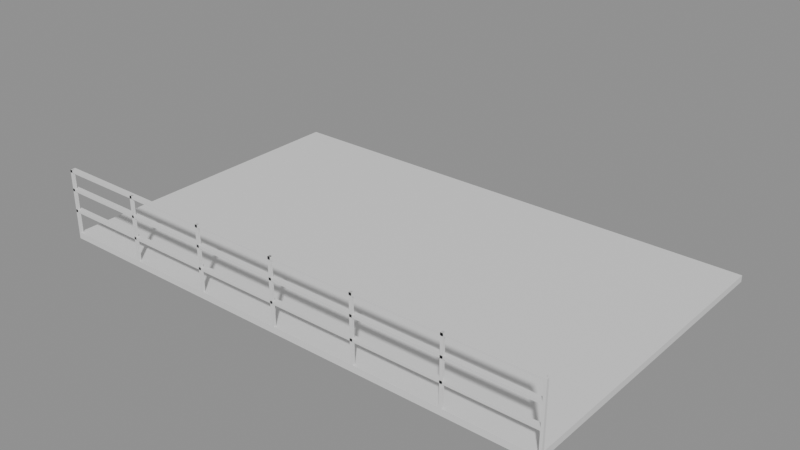# Source: e1892_after.blend  (saved by Blender 5.2.44; exported with 4.5.12 LTS)
import bpy
from mathutils import Matrix  # noqa: F401  (used for matrix-valued properties, if any)

bpy.ops.wm.read_factory_settings(use_empty=True)
scene = bpy.context.scene
scene.name = 'Scene'

# ---- materials (node trees are filled in below, after node groups)
mat_ceramica_piso = bpy.data.materials.new('Ceramica_Piso')
mat_acero_inox = bpy.data.materials.new('Acero_Inox')

# ---- material node trees
mat_ceramica_piso.use_nodes = True; mat_ceramica_piso.node_tree.nodes.clear()
_N = mat_ceramica_piso.node_tree.nodes; _L = mat_ceramica_piso.node_tree.links
n0 = _N.new('ShaderNodeBsdfPrincipled'); n0.name = 'Principled BSDF'; n0.location = (-200, 100)
n0.inputs[3].default_value = 1.45
n0.inputs[10].default_value = 0.005
n1 = _N.new('ShaderNodeOutputMaterial'); n1.name = 'Material Output'; n1.location = (200, 100)
_L.new(n0.outputs[0], n1.inputs[0])
n1.is_active_output = True
mat_acero_inox.use_nodes = True; mat_acero_inox.node_tree.nodes.clear()
_N = mat_acero_inox.node_tree.nodes; _L = mat_acero_inox.node_tree.links
n0 = _N.new('ShaderNodeBsdfPrincipled'); n0.name = 'Principled BSDF'; n0.location = (-200, 100)
n0.inputs[3].default_value = 1.45
n0.inputs[10].default_value = 0.005
n1 = _N.new('ShaderNodeOutputMaterial'); n1.name = 'Material Output'; n1.location = (200, 100)
_L.new(n0.outputs[0], n1.inputs[0])
n1.is_active_output = True

# ---- meshes
me_pisopatio_mesh = bpy.data.meshes.new('PisoPatio_mesh')
me_pisopatio_mesh.from_pydata([(0.0, 0.0, 0.0), (8.0, 0.0, 0.0), (8.0, 5.0, 0.0), (0.0, 5.0, 0.0), (0.0, 0.0, 0.1), (8.0, 0.0, 0.1), (8.0, 5.0, 0.1), (0.0, 5.0, 0.1)], [], [(0, 3, 2, 1), (4, 5, 6, 7), (1, 2, 6, 5), (3, 0, 4, 7), (2, 3, 7, 6), (0, 1, 5, 4)])
me_pisopatio_mesh.materials.append(mat_ceramica_piso)
me_pisopatio_mesh.update()
me_barandafrontal_poste_1_mesh = bpy.data.meshes.new('BarandaFrontal_Poste_1_mesh')
me_barandafrontal_poste_1_mesh.from_pydata([(0.0, 0.0, 0.0), (0.04, 0.0, 0.0), (0.04, 0.04, 0.0), (0.0, 0.04, 0.0), (0.0, 0.0, 1.0), (0.04, 0.0, 1.0), (0.04, 0.04, 1.0), (0.0, 0.04, 1.0)], [], [(0, 1, 2, 3), (4, 5, 6, 7), (0, 1, 5, 4), (1, 2, 6, 5), (2, 3, 7, 6), (3, 0, 4, 7)])
me_barandafrontal_poste_1_mesh.materials.append(mat_acero_inox)
me_barandafrontal_poste_1_mesh.update()
me_barandafrontal_poste_2_mesh = bpy.data.meshes.new('BarandaFrontal_Poste_2_mesh')
me_barandafrontal_poste_2_mesh.from_pydata([(0.0, 0.0, 0.0), (0.04, 0.0, 0.0), (0.04, 0.04, 0.0), (0.0, 0.04, 0.0), (0.0, 0.0, 1.0), (0.04, 0.0, 1.0), (0.04, 0.04, 1.0), (0.0, 0.04, 1.0)], [], [(0, 1, 2, 3), (4, 5, 6, 7), (0, 1, 5, 4), (1, 2, 6, 5), (2, 3, 7, 6), (3, 0, 4, 7)])
me_barandafrontal_poste_2_mesh.materials.append(mat_acero_inox)
me_barandafrontal_poste_2_mesh.update()
me_barandafrontal_poste_3_mesh = bpy.data.meshes.new('BarandaFrontal_Poste_3_mesh')
me_barandafrontal_poste_3_mesh.from_pydata([(0.0, 0.0, 0.0), (0.04, 0.0, 0.0), (0.04, 0.04, 0.0), (0.0, 0.04, 0.0), (0.0, 0.0, 1.0), (0.04, 0.0, 1.0), (0.04, 0.04, 1.0), (0.0, 0.04, 1.0)], [], [(0, 1, 2, 3), (4, 5, 6, 7), (0, 1, 5, 4), (1, 2, 6, 5), (2, 3, 7, 6), (3, 0, 4, 7)])
me_barandafrontal_poste_3_mesh.materials.append(mat_acero_inox)
me_barandafrontal_poste_3_mesh.update()
me_barandafrontal_poste_4_mesh = bpy.data.meshes.new('BarandaFrontal_Poste_4_mesh')
me_barandafrontal_poste_4_mesh.from_pydata([(0.0, 0.0, 0.0), (0.04, 0.0, 0.0), (0.04, 0.04, 0.0), (0.0, 0.04, 0.0), (0.0, 0.0, 1.0), (0.04, 0.0, 1.0), (0.04, 0.04, 1.0), (0.0, 0.04, 1.0)], [], [(0, 1, 2, 3), (4, 5, 6, 7), (0, 1, 5, 4), (1, 2, 6, 5), (2, 3, 7, 6), (3, 0, 4, 7)])
me_barandafrontal_poste_4_mesh.materials.append(mat_acero_inox)
me_barandafrontal_poste_4_mesh.update()
me_barandafrontal_poste_5_mesh = bpy.data.meshes.new('BarandaFrontal_Poste_5_mesh')
me_barandafrontal_poste_5_mesh.from_pydata([(0.0, 0.0, 0.0), (0.04, 0.0, 0.0), (0.04, 0.04, 0.0), (0.0, 0.04, 0.0), (0.0, 0.0, 1.0), (0.04, 0.0, 1.0), (0.04, 0.04, 1.0), (0.0, 0.04, 1.0)], [], [(0, 1, 2, 3), (4, 5, 6, 7), (0, 1, 5, 4), (1, 2, 6, 5), (2, 3, 7, 6), (3, 0, 4, 7)])
me_barandafrontal_poste_5_mesh.materials.append(mat_acero_inox)
me_barandafrontal_poste_5_mesh.update()
me_barandafrontal_poste_6_mesh = bpy.data.meshes.new('BarandaFrontal_Poste_6_mesh')
me_barandafrontal_poste_6_mesh.from_pydata([(0.0, 0.0, 0.0), (0.04, 0.0, 0.0), (0.04, 0.04, 0.0), (0.0, 0.04, 0.0), (0.0, 0.0, 1.0), (0.04, 0.0, 1.0), (0.04, 0.04, 1.0), (0.0, 0.04, 1.0)], [], [(0, 1, 2, 3), (4, 5, 6, 7), (0, 1, 5, 4), (1, 2, 6, 5), (2, 3, 7, 6), (3, 0, 4, 7)])
me_barandafrontal_poste_6_mesh.materials.append(mat_acero_inox)
me_barandafrontal_poste_6_mesh.update()
me_barandafrontal_poste_7_mesh = bpy.data.meshes.new('BarandaFrontal_Poste_7_mesh')
me_barandafrontal_poste_7_mesh.from_pydata([(0.0, 0.0, 0.0), (0.04, 0.0, 0.0), (0.04, 0.04, 0.0), (0.0, 0.04, 0.0), (0.0, 0.0, 1.0), (0.04, 0.0, 1.0), (0.04, 0.04, 1.0), (0.0, 0.04, 1.0)], [], [(0, 1, 2, 3), (4, 5, 6, 7), (0, 1, 5, 4), (1, 2, 6, 5), (2, 3, 7, 6), (3, 0, 4, 7)])
me_barandafrontal_poste_7_mesh.materials.append(mat_acero_inox)
me_barandafrontal_poste_7_mesh.update()
me_barandafrontal_top_mesh = bpy.data.meshes.new('BarandaFrontal_Top_mesh')
me_barandafrontal_top_mesh.from_pydata([(0.0, 0.0, 0.0), (8.0, 0.0, 0.0), (8.0, 0.08, 0.0), (0.0, 0.08, 0.0), (0.0, 0.0, 0.04), (8.0, 0.0, 0.04), (8.0, 0.08, 0.04), (0.0, 0.08, 0.04)], [], [(0, 1, 2, 3), (4, 5, 6, 7), (0, 1, 5, 4), (1, 2, 6, 5), (2, 3, 7, 6), (3, 0, 4, 7)])
me_barandafrontal_top_mesh.materials.append(mat_acero_inox)
me_barandafrontal_top_mesh.update()
me_barandafrontal_trav_1_mesh = bpy.data.meshes.new('BarandaFrontal_Trav_1_mesh')
me_barandafrontal_trav_1_mesh.from_pydata([(0.0, 0.0, 0.0), (8.0, 0.0, 0.0), (8.0, 0.08, 0.0), (0.0, 0.08, 0.0), (0.0, 0.0, 0.04), (8.0, 0.0, 0.04), (8.0, 0.08, 0.04), (0.0, 0.08, 0.04)], [], [(0, 1, 2, 3), (4, 5, 6, 7), (0, 1, 5, 4), (1, 2, 6, 5), (2, 3, 7, 6), (3, 0, 4, 7)])
me_barandafrontal_trav_1_mesh.materials.append(mat_acero_inox)
me_barandafrontal_trav_1_mesh.update()
me_barandafrontal_trav_2_mesh = bpy.data.meshes.new('BarandaFrontal_Trav_2_mesh')
me_barandafrontal_trav_2_mesh.from_pydata([(0.0, 0.0, 0.0), (8.0, 0.0, 0.0), (8.0, 0.08, 0.0), (0.0, 0.08, 0.0), (0.0, 0.0, 0.04), (8.0, 0.0, 0.04), (8.0, 0.08, 0.04), (0.0, 0.08, 0.04)], [], [(0, 1, 2, 3), (4, 5, 6, 7), (0, 1, 5, 4), (1, 2, 6, 5), (2, 3, 7, 6), (3, 0, 4, 7)])
me_barandafrontal_trav_2_mesh.materials.append(mat_acero_inox)
me_barandafrontal_trav_2_mesh.update()

# ---- objects
ob_pisopatio_solido = bpy.data.objects.new('PisoPatio_Solido', me_pisopatio_mesh)
ob_pisopatio = bpy.data.objects.new('PisoPatio', None)
ob_barandafrontal = bpy.data.objects.new('BarandaFrontal', None)
ob_barandafrontal_poste_1 = bpy.data.objects.new('BarandaFrontal_Poste_1', me_barandafrontal_poste_1_mesh)
ob_barandafrontal_poste_2 = bpy.data.objects.new('BarandaFrontal_Poste_2', me_barandafrontal_poste_2_mesh)
ob_barandafrontal_poste_3 = bpy.data.objects.new('BarandaFrontal_Poste_3', me_barandafrontal_poste_3_mesh)
ob_barandafrontal_poste_4 = bpy.data.objects.new('BarandaFrontal_Poste_4', me_barandafrontal_poste_4_mesh)
ob_barandafrontal_poste_5 = bpy.data.objects.new('BarandaFrontal_Poste_5', me_barandafrontal_poste_5_mesh)
ob_barandafrontal_poste_6 = bpy.data.objects.new('BarandaFrontal_Poste_6', me_barandafrontal_poste_6_mesh)
ob_barandafrontal_poste_7 = bpy.data.objects.new('BarandaFrontal_Poste_7', me_barandafrontal_poste_7_mesh)
ob_barandafrontal_top = bpy.data.objects.new('BarandaFrontal_Top', me_barandafrontal_top_mesh)
ob_barandafrontal_trav_1 = bpy.data.objects.new('BarandaFrontal_Trav_1', me_barandafrontal_trav_1_mesh)
ob_barandafrontal_trav_2 = bpy.data.objects.new('BarandaFrontal_Trav_2', me_barandafrontal_trav_2_mesh)

# ---- transforms, parenting, visibility, modifiers, constraints
ob_pisopatio_solido.parent = ob_pisopatio
ob_pisopatio_solido.location = (0.0, 0.0, 0.0)
ob_pisopatio.location = (0.0, -5.0, 0.0)
ob_pisopatio.empty_display_type = 'ARROWS'
ob_barandafrontal.location = (0.0, -5.0, 0.1)
ob_barandafrontal.empty_display_type = 'ARROWS'
ob_barandafrontal_poste_1.parent = ob_barandafrontal
ob_barandafrontal_poste_1.location = (0.0, 0.0, 0.0)
ob_barandafrontal_poste_2.parent = ob_barandafrontal
ob_barandafrontal_poste_2.location = (1.333, 0.0, 0.0)
ob_barandafrontal_poste_3.parent = ob_barandafrontal
ob_barandafrontal_poste_3.location = (2.667, 0.0, 0.0)
ob_barandafrontal_poste_4.parent = ob_barandafrontal
ob_barandafrontal_poste_4.location = (4.0, 0.0, 0.0)
ob_barandafrontal_poste_5.parent = ob_barandafrontal
ob_barandafrontal_poste_5.location = (5.333, 0.0, 0.0)
ob_barandafrontal_poste_6.parent = ob_barandafrontal
ob_barandafrontal_poste_6.location = (6.667, 0.0, 0.0)
ob_barandafrontal_poste_7.parent = ob_barandafrontal
ob_barandafrontal_poste_7.location = (8.0, 0.0, 0.0)
ob_barandafrontal_top.parent = ob_barandafrontal
ob_barandafrontal_top.location = (0.0, 0.0, 0.96)
ob_barandafrontal_trav_1.parent = ob_barandafrontal
ob_barandafrontal_trav_1.location = (0.0, 0.0, 0.3333)
ob_barandafrontal_trav_2.parent = ob_barandafrontal
ob_barandafrontal_trav_2.location = (0.0, 0.0, 0.6667)

# ---- collection membership
scene.collection.objects.link(ob_pisopatio_solido)
scene.collection.objects.link(ob_pisopatio)
scene.collection.objects.link(ob_barandafrontal)
scene.collection.objects.link(ob_barandafrontal_poste_1)
scene.collection.objects.link(ob_barandafrontal_poste_2)
scene.collection.objects.link(ob_barandafrontal_poste_3)
scene.collection.objects.link(ob_barandafrontal_poste_4)
scene.collection.objects.link(ob_barandafrontal_poste_5)
scene.collection.objects.link(ob_barandafrontal_poste_6)
scene.collection.objects.link(ob_barandafrontal_poste_7)
scene.collection.objects.link(ob_barandafrontal_top)
scene.collection.objects.link(ob_barandafrontal_trav_1)
scene.collection.objects.link(ob_barandafrontal_trav_2)

# ---- scene / render settings (as saved in the file)
scene.frame_start = 1; scene.frame_end = 250; scene.frame_set(1)
scene.render.engine = 'BLENDER_EEVEE_NEXT'
scene.render.bake_bias = 0.0
scene.render.bake_samples = 0
scene.render.compositor_device = 'GPU'
scene.eevee.use_volume_custom_range = False
scene.eevee.fast_gi_thickness_near = 0.1
scene.eevee.fast_gi_thickness_far = 0.0
scene.eevee.ray_tracing_options.screen_trace_thickness = 0.1
bpy.context.view_layer.update()

# ---- added for rendering (the .blend has no active camera and no usable light): camera, sun + grey world if the file has none
cam_auto = bpy.data.cameras.new('AutoCamera')
cam_auto.lens = 50.0
cam_auto.sensor_width = 36.0
cam_auto.clip_end = 1000.0
ob_auto_camera = bpy.data.objects.new('AutoCamera', cam_auto)
scene.collection.objects.link(ob_auto_camera)
ob_auto_camera.location = (12.8389, -13.0827, 7.6051)
ob_auto_camera.rotation_euler = (1.09748, -7.21219e-08, 0.694738)
scene.camera = ob_auto_camera
light_auto_sun = bpy.data.lights.new('AutoSun', 'SUN')
light_auto_sun.energy = 3.0
light_auto_sun.angle = 0.0523599
ob_auto_sun = bpy.data.objects.new('AutoSun', light_auto_sun)
scene.collection.objects.link(ob_auto_sun)
ob_auto_sun.rotation_euler = (0.872665, 0.174533, 0.523599)
if scene.world is None:
    world_auto = bpy.data.worlds.new('AutoWorld')
    world_auto.color = (0.3, 0.3, 0.3)
    scene.world = world_auto
bpy.context.view_layer.update()
